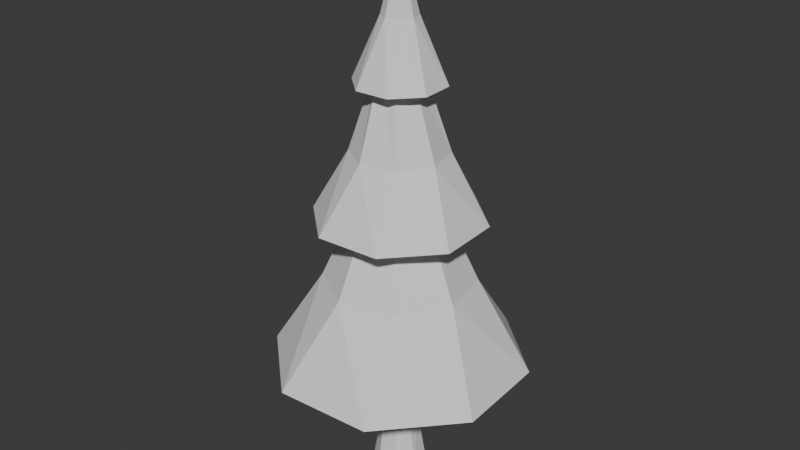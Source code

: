 # Source: ForestRoad.blend  (saved by Blender 4.1.24; exported with 4.5.12 LTS)
import bpy
from mathutils import Matrix  # noqa: F401  (used for matrix-valued properties, if any)

bpy.ops.wm.read_factory_settings(use_empty=True)
scene = bpy.context.scene
scene.name = 'Scene'

# ---- collections
col_collection = bpy.data.collections.new('Collection'); scene.collection.children.link(col_collection)

# ---- world
world_world = bpy.data.worlds.new('World'); scene.world = world_world
world_world.use_nodes = True; world_world.node_tree.nodes.clear()
_N = world_world.node_tree.nodes; _L = world_world.node_tree.links
n0 = _N.new('ShaderNodeOutputWorld'); n0.name = 'World Output'; n0.location = (300, 300)
n1 = _N.new('ShaderNodeBackground'); n1.name = 'Background'; n1.location = (10, 300)
n1.inputs[0].default_value = (0.05088, 0.05088, 0.05088, 1.0)
_L.new(n1.outputs[0], n0.inputs[0])
n0.is_active_output = True
world_world.color = (0.05088, 0.05088, 0.05088)
world_world.use_sun_shadow = False
world_world.sun_shadow_jitter_overblur = 0.0

# ---- meshes
me_cylinder = bpy.data.meshes.new('Cylinder')
me_cylinder.from_pydata([(0.0398, 0.1024, 1.0), (5.571e-09, 4.884e-09, 4.0), (0.1006, 0.0443, 1.0), (0.1024, -0.0398, 1.0), (0.0443, -0.1006, 1.0), (-0.0398, -0.1024, 1.0), (-0.1006, -0.0443, 1.0), (-0.1024, 0.0398, 1.0), (-0.0443, 0.1006, 1.0), (0.4503, 0.3198, 1.598), (0.2556, 0.1741, 2.135), (0.2839, 0.2018, 2.563), (0.1436, 0.07728, 3.135), (0.1014, 0.07722, 3.5), (0.1263, -0.01711, 3.5), (0.1562, -0.04691, 3.135), (0.3434, -0.05802, 2.563), (0.3039, -0.05768, 2.135), (0.5446, -0.09228, 1.598), (0.07722, -0.1014, 3.5), (0.07728, -0.1436, 3.135), (0.2018, -0.2839, 2.563), (0.1741, -0.2556, 2.135), (0.3198, -0.4503, 1.598), (-0.01711, -0.1263, 3.5), (-0.04691, -0.1562, 3.135), (-0.05802, -0.3434, 2.563), (-0.05768, -0.3039, 2.135), (-0.09228, -0.5446, 1.598), (-0.1014, -0.07722, 3.5), (-0.1436, -0.07728, 3.135), (-0.2839, -0.2018, 2.563), (-0.2556, -0.1741, 2.135), (-0.4503, -0.3198, 1.598), (-0.1263, 0.01711, 3.5), (-0.1562, 0.04691, 3.135), (-0.3434, 0.05802, 2.563), (-0.3039, 0.05768, 2.135), (-0.5446, 0.09228, 1.598), (-0.07722, 0.1014, 3.5), (-0.07728, 0.1436, 3.135), (-0.2018, 0.2839, 2.563), (-0.1741, 0.2556, 2.135), (-0.3198, 0.4503, 1.598), (0.01711, 0.1263, 3.5), (0.04691, 0.1562, 3.135), (0.05802, 0.3434, 2.563), (0.05768, 0.3039, 2.135), (0.09228, 0.5446, 1.598), (0.2964, 0.1408, 3.047), (0.3091, -0.1101, 3.047), (0.1408, -0.2964, 3.047), (-0.1101, -0.3091, 3.047), (-0.2964, -0.1408, 3.047), (-0.3091, 0.1101, 3.047), (-0.1408, 0.2964, 3.047), (0.1101, 0.3091, 3.047), (0.5673, 0.2694, 2.071), (0.5916, -0.2107, 2.071), (0.2694, -0.5673, 2.071), (-0.2107, -0.5916, 2.071), (-0.5673, -0.2694, 2.071), (-0.5916, 0.2107, 2.071), (-0.2694, 0.5673, 2.071), (0.2107, 0.5916, 2.071), (0.8643, 0.4104, 0.9413), (0.9014, -0.321, 0.9413), (0.4104, -0.8643, 0.9413), (-0.321, -0.9014, 0.9413), (-0.8643, -0.4104, 0.9413), (-0.9014, 0.321, 0.9413), (-0.4104, 0.8643, 0.9413), (0.321, 0.9014, 0.9413), (0.04946, 0.1938, 0.008289), (0.172, 0.1021, 0.008289), (0.1938, -0.04946, 0.008289), (0.1021, -0.172, 0.008289), (-0.04946, -0.1938, 0.008289), (-0.172, -0.1021, 0.008289), (-0.1938, 0.04946, 0.008289), (-0.1021, 0.172, 0.008289), (-0.1171, -0.05311, 0.5041), (-0.04521, -0.1203, 0.5041), (0.05311, -0.1171, 0.5041), (0.1203, -0.04521, 0.5041), (0.1171, 0.05311, 0.5041), (0.04521, 0.1203, 0.5041), (-0.05311, 0.1171, 0.5041), (-0.1203, 0.04521, 0.5041)], [], [(13, 1, 14), (14, 1, 19), (19, 1, 24), (24, 1, 29), (29, 1, 34), (34, 1, 39), (39, 1, 44), (44, 1, 13), (82, 81, 78, 77), (72, 48, 9, 65), (48, 47, 10, 9), (64, 46, 11, 57), (46, 45, 12, 11), (56, 44, 13, 49), (71, 43, 48, 72), (43, 42, 47, 48), (63, 41, 46, 64), (41, 40, 45, 46), (55, 39, 44, 56), (70, 38, 43, 71), (38, 37, 42, 43), (62, 36, 41, 63), (36, 35, 40, 41), (54, 34, 39, 55), (69, 33, 38, 70), (33, 32, 37, 38), (61, 31, 36, 62), (31, 30, 35, 36), (53, 29, 34, 54), (68, 28, 33, 69), (28, 27, 32, 33), (60, 26, 31, 61), (26, 25, 30, 31), (52, 24, 29, 53), (67, 23, 28, 68), (23, 22, 27, 28), (59, 21, 26, 60), (21, 20, 25, 26), (51, 19, 24, 52), (66, 18, 23, 67), (18, 17, 22, 23), (58, 16, 21, 59), (16, 15, 20, 21), (50, 14, 19, 51), (65, 9, 18, 66), (9, 10, 17, 18), (57, 11, 16, 58), (11, 12, 15, 16), (49, 13, 14, 50), (12, 49, 50, 15), (15, 50, 51, 20), (20, 51, 52, 25), (25, 52, 53, 30), (30, 53, 54, 35), (35, 54, 55, 40), (40, 55, 56, 45), (45, 56, 49, 12), (10, 57, 58, 17), (17, 58, 59, 22), (22, 59, 60, 27), (27, 60, 61, 32), (32, 61, 62, 37), (37, 62, 63, 42), (42, 63, 64, 47), (47, 64, 57, 10), (2, 0, 65, 66), (3, 2, 66, 67), (4, 3, 67, 68), (5, 4, 68, 69), (6, 5, 69, 70), (7, 6, 70, 71), (8, 7, 71, 72), (0, 8, 72, 65), (73, 74, 75, 76, 77, 78, 79, 80), (84, 83, 76, 75), (86, 85, 74, 73), (87, 86, 73, 80), (81, 88, 79, 78), (83, 82, 77, 76), (85, 84, 75, 74), (88, 87, 80, 79), (7, 8, 87, 88), (2, 3, 84, 85), (4, 5, 82, 83), (6, 7, 88, 81), (8, 0, 86, 87), (0, 2, 85, 86), (3, 4, 83, 84), (5, 6, 81, 82)])
_uv = me_cylinder.uv_layers.new(name='UVMap')
_uv.uv.foreach_set('vector', [1.0, 0.9167, 0.875, 1.0, 0.875, 0.9167, 0.875, 0.9167, 0.75, 1.0, 0.75, 0.9167, 0.75, 0.9167, 0.625, 1.0, 0.625, 0.9167, 0.625, 0.9167, 0.5, 1.0, 0.5, 0.9167, 0.5, 0.9167, 0.375, 1.0, 0.375, 0.9167, 0.375, 0.9167, 0.25, 1.0, 0.25, 0.9167, 0.25, 0.9167, 0.125, 1.0, 0.125, 0.9167, 0.125, 0.9167, 0.0, 1.0, 0.0, 0.9167, 0.75, 0.1998, 0.7145, 0.2145, 0.7145, 0.2145, 0.75, 0.1998, 0.125, 0.5, 0.125, 0.5962, 0.0, 0.5962, 0.0, 0.5, 0.125, 0.5962, 0.125, 0.6667, 0.0, 0.6667, 0.0, 0.5962, 0.125, 0.6784, 0.125, 0.7582, 0.0, 0.7582, 0.0, 0.6784, 0.125, 0.7582, 0.125, 0.8333, 0.0, 0.8333, 0.0, 0.7582, 0.125, 0.8412, 0.125, 0.9167, 0.0, 0.9167, 0.0, 0.8412, 0.25, 0.5, 0.25, 0.5962, 0.125, 0.5962, 0.125, 0.5, 0.25, 0.5962, 0.25, 0.6667, 0.125, 0.6667, 0.125, 0.5962, 0.25, 0.6784, 0.25, 0.7582, 0.125, 0.7582, 0.125, 0.6784, 0.25, 0.7582, 0.25, 0.8333, 0.125, 0.8333, 0.125, 0.7582, 0.25, 0.8412, 0.25, 0.9167, 0.125, 0.9167, 0.125, 0.8412, 0.375, 0.5, 0.375, 0.5962, 0.25, 0.5962, 0.25, 0.5, 0.375, 0.5962, 0.375, 0.6667, 0.25, 0.6667, 0.25, 0.5962, 0.375, 0.6784, 0.375, 0.7582, 0.25, 0.7582, 0.25, 0.6784, 0.375, 0.7582, 0.375, 0.8333, 0.25, 0.8333, 0.25, 0.7582, 0.375, 0.8412, 0.375, 0.9167, 0.25, 0.9167, 0.25, 0.8412, 0.5, 0.5, 0.5, 0.5962, 0.375, 0.5962, 0.375, 0.5, 0.5, 0.5962, 0.5, 0.6667, 0.375, 0.6667, 0.375, 0.5962, 0.5, 0.6784, 0.5, 0.7582, 0.375, 0.7582, 0.375, 0.6784, 0.5, 0.7582, 0.5, 0.8333, 0.375, 0.8333, 0.375, 0.7582, 0.5, 0.8412, 0.5, 0.9167, 0.375, 0.9167, 0.375, 0.8412, 0.625, 0.5, 0.625, 0.5962, 0.5, 0.5962, 0.5, 0.5, 0.625, 0.5962, 0.625, 0.6667, 0.5, 0.6667, 0.5, 0.5962, 0.625, 0.6784, 0.625, 0.7582, 0.5, 0.7582, 0.5, 0.6784, 0.625, 0.7582, 0.625, 0.8333, 0.5, 0.8333, 0.5, 0.7582, 0.625, 0.8412, 0.625, 0.9167, 0.5, 0.9167, 0.5, 0.8412, 0.75, 0.5, 0.75, 0.5962, 0.625, 0.5962, 0.625, 0.5, 0.75, 0.5962, 0.75, 0.6667, 0.625, 0.6667, 0.625, 0.5962, 0.75, 0.6784, 0.75, 0.7582, 0.625, 0.7582, 0.625, 0.6784, 0.75, 0.7582, 0.75, 0.8333, 0.625, 0.8333, 0.625, 0.7582, 0.75, 0.8412, 0.75, 0.9167, 0.625, 0.9167, 0.625, 0.8412, 0.875, 0.5, 0.875, 0.5962, 0.75, 0.5962, 0.75, 0.5, 0.875, 0.5962, 0.875, 0.6667, 0.75, 0.6667, 0.75, 0.5962, 0.875, 0.6784, 0.875, 0.7582, 0.75, 0.7582, 0.75, 0.6784, 0.875, 0.7582, 0.875, 0.8333, 0.75, 0.8333, 0.75, 0.7582, 0.875, 0.8412, 0.875, 0.9167, 0.75, 0.9167, 0.75, 0.8412, 1.0, 0.5, 1.0, 0.5962, 0.875, 0.5962, 0.875, 0.5, 1.0, 0.5962, 1.0, 0.6667, 0.875, 0.6667, 0.875, 0.5962, 1.0, 0.6784, 1.0, 0.7582, 0.875, 0.7582, 0.875, 0.6784, 1.0, 0.7582, 1.0, 0.8333, 0.875, 0.8333, 0.875, 0.7582, 1.0, 0.8412, 1.0, 0.9167, 0.875, 0.9167, 0.875, 0.8412, 1.0, 0.8333, 1.0, 0.8412, 0.875, 0.8412, 0.875, 0.8333, 0.875, 0.8333, 0.875, 0.8412, 0.75, 0.8412, 0.75, 0.8333, 0.75, 0.8333, 0.75, 0.8412, 0.625, 0.8412, 0.625, 0.8333, 0.625, 0.8333, 0.625, 0.8412, 0.5, 0.8412, 0.5, 0.8333, 0.5, 0.8333, 0.5, 0.8412, 0.375, 0.8412, 0.375, 0.8333, 0.375, 0.8333, 0.375, 0.8412, 0.25, 0.8412, 0.25, 0.8333, 0.25, 0.8333, 0.25, 0.8412, 0.125, 0.8412, 0.125, 0.8333, 0.125, 0.8333, 0.125, 0.8412, 0.0, 0.8412, 0.0, 0.8333, 1.0, 0.6667, 1.0, 0.6784, 0.875, 0.6784, 0.875, 0.6667, 0.875, 0.6667, 0.875, 0.6784, 0.75, 0.6784, 0.75, 0.6667, 0.75, 0.6667, 0.75, 0.6784, 0.625, 0.6784, 0.625, 0.6667, 0.625, 0.6667, 0.625, 0.6784, 0.5, 0.6784, 0.5, 0.6667, 0.5, 0.6667, 0.5, 0.6784, 0.375, 0.6784, 0.375, 0.6667, 0.375, 0.6667, 0.375, 0.6784, 0.25, 0.6784, 0.25, 0.6667, 0.25, 0.6667, 0.25, 0.6784, 0.125, 0.6784, 0.125, 0.6667, 0.125, 0.6667, 0.125, 0.6784, 0.0, 0.6784, 0.0, 0.6667, 0.7855, 0.2855, 0.75, 0.3002, 0.75, 0.49, 0.9197, 0.4197, 0.8002, 0.25, 0.7855, 0.2855, 0.9197, 0.4197, 0.99, 0.25, 0.7855, 0.2145, 0.8002, 0.25, 0.99, 0.25, 0.9197, 0.08029, 0.75, 0.1998, 0.7855, 0.2145, 0.9197, 0.08029, 0.75, 0.01, 0.7145, 0.2145, 0.75, 0.1998, 0.75, 0.01, 0.5803, 0.08029, 0.6998, 0.25, 0.7145, 0.2145, 0.5803, 0.08029, 0.51, 0.25, 0.7145, 0.2855, 0.6998, 0.25, 0.51, 0.25, 0.5803, 0.4197, 0.75, 0.3002, 0.7145, 0.2855, 0.5803, 0.4197, 0.75, 0.49, 0.75, 0.3002, 0.7855, 0.2855, 0.8002, 0.25, 0.7855, 0.2145, 0.75, 0.1998, 0.7145, 0.2145, 0.6998, 0.25, 0.7145, 0.2855, 0.8002, 0.25, 0.7855, 0.2145, 0.7855, 0.2145, 0.8002, 0.25, 0.75, 0.3002, 0.7855, 0.2855, 0.7855, 0.2855, 0.75, 0.3002, 0.7145, 0.2855, 0.75, 0.3002, 0.75, 0.3002, 0.7145, 0.2855, 0.7145, 0.2145, 0.6998, 0.25, 0.6998, 0.25, 0.7145, 0.2145, 0.7855, 0.2145, 0.75, 0.1998, 0.75, 0.1998, 0.7855, 0.2145, 0.7855, 0.2855, 0.8002, 0.25, 0.8002, 0.25, 0.7855, 0.2855, 0.6998, 0.25, 0.7145, 0.2855, 0.7145, 0.2855, 0.6998, 0.25, 0.6998, 0.25, 0.7145, 0.2855, 0.7145, 0.2855, 0.6998, 0.25, 0.7855, 0.2855, 0.8002, 0.25, 0.8002, 0.25, 0.7855, 0.2855, 0.7855, 0.2145, 0.75, 0.1998, 0.75, 0.1998, 0.7855, 0.2145, 0.7145, 0.2145, 0.6998, 0.25, 0.6998, 0.25, 0.7145, 0.2145, 0.7145, 0.2855, 0.75, 0.3002, 0.75, 0.3002, 0.7145, 0.2855, 0.75, 0.3002, 0.7855, 0.2855, 0.7855, 0.2855, 0.75, 0.3002, 0.8002, 0.25, 0.7855, 0.2145, 0.7855, 0.2145, 0.8002, 0.25, 0.75, 0.1998, 0.7145, 0.2145, 0.7145, 0.2145, 0.75, 0.1998])
me_cylinder.update()

# ---- objects
ob_tree = bpy.data.objects.new('Tree', me_cylinder)

# ---- transforms, parenting, visibility, modifiers, constraints
ob_tree.location = (0.0, 0.0, 0.0)

# ---- collection membership
col_collection.objects.link(ob_tree)

# ---- scene / render settings (as saved in the file)
scene.frame_start = 1; scene.frame_end = 250; scene.frame_set(1)
scene.render.engine = 'BLENDER_EEVEE_NEXT'
scene.cycles.sampling_pattern = 'TABULATED_SOBOL'
scene.eevee.ray_tracing_options.trace_max_roughness = 0.0
bpy.context.view_layer.update()

# ---- added for rendering (the .blend has no active camera and no usable light): camera, sun
cam_auto = bpy.data.cameras.new('AutoCamera')
cam_auto.lens = 50.0
cam_auto.sensor_width = 36.0
cam_auto.clip_end = 1000.0
ob_auto_camera = bpy.data.objects.new('AutoCamera', cam_auto)
scene.collection.objects.link(ob_auto_camera)
ob_auto_camera.location = (4.38221, -5.25866, 5.50992)
ob_auto_camera.rotation_euler = (1.09748, -7.21219e-08, 0.694738)
scene.camera = ob_auto_camera
light_auto_sun = bpy.data.lights.new('AutoSun', 'SUN')
light_auto_sun.energy = 3.0
light_auto_sun.angle = 0.0523599
ob_auto_sun = bpy.data.objects.new('AutoSun', light_auto_sun)
scene.collection.objects.link(ob_auto_sun)
ob_auto_sun.rotation_euler = (0.872665, 0.174533, 0.523599)
bpy.context.view_layer.update()
